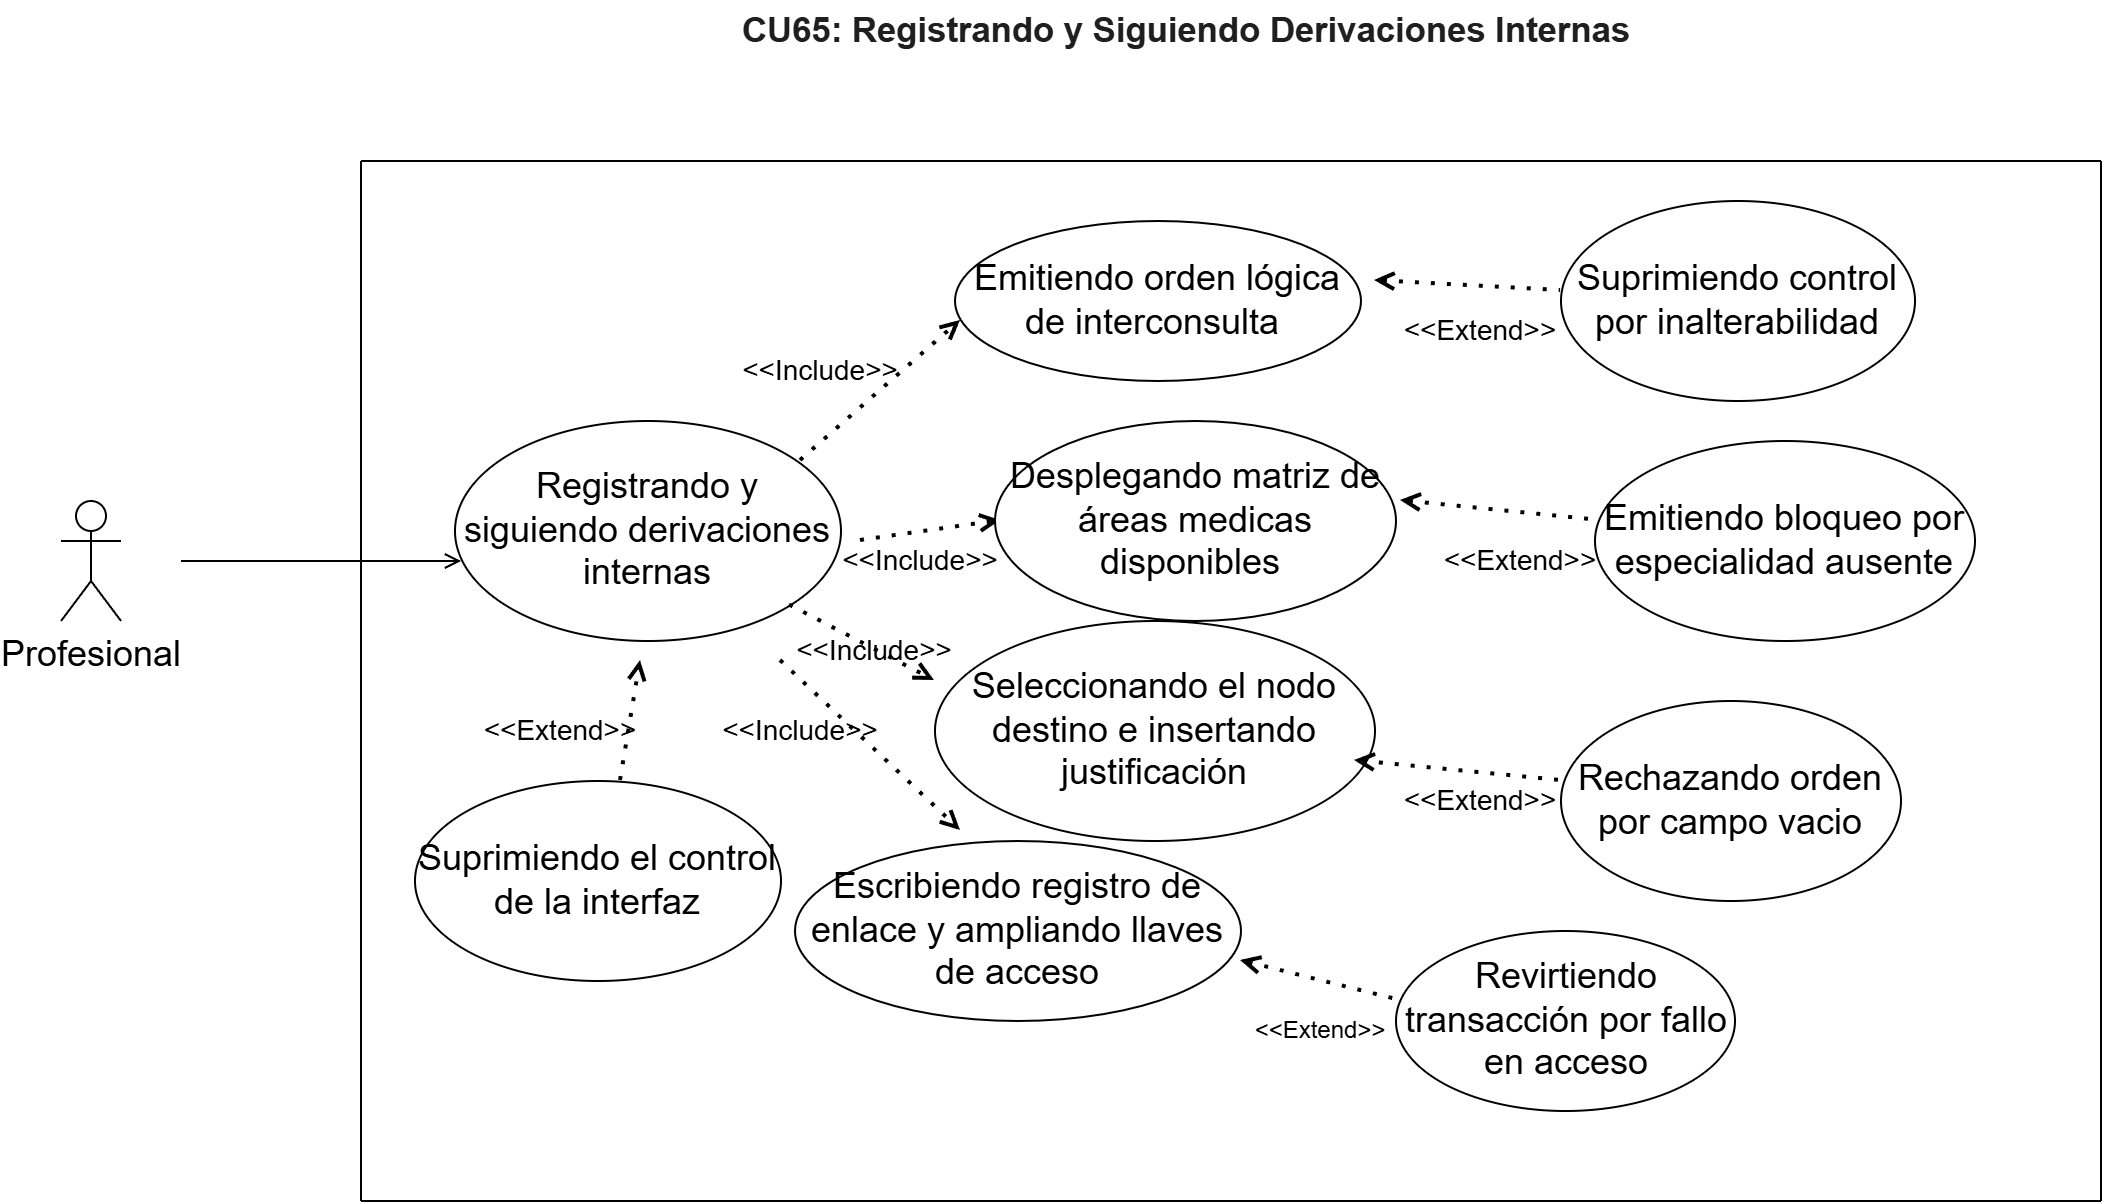

The diagram above was exported from draw.io. Its source (the exported page's mxGraphModel, read from the mxfile embedded in the PNG):
<mxGraphModel dx="2233" dy="826" grid="1" gridSize="10" guides="1" tooltips="1" connect="1" arrows="1" fold="1" page="1" pageScale="1" pageWidth="827" pageHeight="1169" math="0" shadow="0">
  <root>
    <mxCell id="0" />
    <mxCell id="1" parent="0" />
    <mxCell id="bG3ZIqvnIyhFx8ldiwux-1" parent="1" style="text;html=1;whiteSpace=wrap;strokeColor=none;fillColor=none;align=center;verticalAlign=middle;rounded=0;" value="&lt;span id=&quot;docs-internal-guid-3aa11812-7fff-455d-1244-86a7e0de65de&quot;&gt;&lt;span style=&quot;font-size: 13pt; font-family: Arial, sans-serif; color: rgb(31, 31, 31); background-color: transparent; font-weight: 700; font-variant-numeric: normal; font-variant-east-asian: normal; font-variant-alternates: normal; font-variant-position: normal; font-variant-emoji: normal; vertical-align: baseline; white-space-collapse: preserve;&quot;&gt;CU65: Registrando y Siguiendo Derivaciones Internas&lt;/span&gt;&lt;/span&gt;" vertex="1">
      <mxGeometry height="30" width="450" x="240.5" y="100" as="geometry" />
    </mxCell>
    <mxCell id="1adAz79wcZxZTs0teUZI-1" parent="1" style="shape=umlActor;verticalLabelPosition=bottom;verticalAlign=top;html=1;outlineConnect=0;" value="&lt;font style=&quot;font-size: 18px;&quot;&gt;Profesional&lt;/font&gt;" vertex="1">
      <mxGeometry height="60" width="30" x="-97" y="350" as="geometry" />
    </mxCell>
    <mxCell id="1adAz79wcZxZTs0teUZI-2" edge="1" parent="1" style="endArrow=none;html=1;rounded=0;" value="">
      <mxGeometry height="50" relative="1" width="50" as="geometry">
        <mxPoint x="53" y="700" as="sourcePoint" />
        <mxPoint x="923" y="700" as="targetPoint" />
      </mxGeometry>
    </mxCell>
    <mxCell id="1adAz79wcZxZTs0teUZI-3" edge="1" parent="1" style="endArrow=none;html=1;rounded=0;" value="">
      <mxGeometry height="50" relative="1" width="50" as="geometry">
        <mxPoint x="53" y="180" as="sourcePoint" />
        <mxPoint x="923" y="180" as="targetPoint" />
      </mxGeometry>
    </mxCell>
    <mxCell id="1adAz79wcZxZTs0teUZI-4" edge="1" parent="1" style="endArrow=none;html=1;rounded=0;" value="">
      <mxGeometry height="50" relative="1" width="50" as="geometry">
        <mxPoint x="53" y="180" as="sourcePoint" />
        <mxPoint x="53" y="700" as="targetPoint" />
      </mxGeometry>
    </mxCell>
    <mxCell id="1adAz79wcZxZTs0teUZI-5" edge="1" parent="1" style="endArrow=none;html=1;rounded=0;" value="">
      <mxGeometry height="50" relative="1" width="50" as="geometry">
        <mxPoint x="923" y="180" as="sourcePoint" />
        <mxPoint x="923" y="700" as="targetPoint" />
      </mxGeometry>
    </mxCell>
    <mxCell id="1adAz79wcZxZTs0teUZI-6" edge="1" parent="1" style="endArrow=open;html=1;rounded=0;endFill=0;" value="">
      <mxGeometry height="50" relative="1" width="50" as="geometry">
        <mxPoint x="-37" y="380" as="sourcePoint" />
        <mxPoint x="103" y="380" as="targetPoint" />
      </mxGeometry>
    </mxCell>
    <mxCell id="1adAz79wcZxZTs0teUZI-7" parent="1" style="ellipse;whiteSpace=wrap;html=1;" value="&lt;font style=&quot;font-size: 18px;&quot;&gt;Registrando y siguiendo derivaciones internas&lt;/font&gt;" vertex="1">
      <mxGeometry height="110" width="193" x="100" y="310" as="geometry" />
    </mxCell>
    <mxCell id="1adAz79wcZxZTs0teUZI-8" edge="1" parent="1" style="endArrow=open;dashed=1;html=1;dashPattern=1 3;strokeWidth=2;rounded=0;endFill=0;" value="">
      <mxGeometry height="50" relative="1" width="50" as="geometry">
        <mxPoint x="273" y="330" as="sourcePoint" />
        <mxPoint x="353" y="260" as="targetPoint" />
      </mxGeometry>
    </mxCell>
    <mxCell id="1adAz79wcZxZTs0teUZI-9" edge="1" parent="1" style="endArrow=open;dashed=1;html=1;dashPattern=1 3;strokeWidth=2;rounded=0;endFill=0;" value="">
      <mxGeometry height="50" relative="1" width="50" as="geometry">
        <mxPoint x="303" y="370" as="sourcePoint" />
        <mxPoint x="373" y="360" as="targetPoint" />
      </mxGeometry>
    </mxCell>
    <mxCell id="1adAz79wcZxZTs0teUZI-10" edge="1" parent="1" source="1adAz79wcZxZTs0teUZI-7" style="endArrow=open;dashed=1;html=1;dashPattern=1 3;strokeWidth=2;rounded=0;endFill=0;" value="">
      <mxGeometry height="50" relative="1" width="50" as="geometry">
        <mxPoint x="303" y="409" as="sourcePoint" />
        <mxPoint x="340" y="440" as="targetPoint" />
      </mxGeometry>
    </mxCell>
    <mxCell id="1adAz79wcZxZTs0teUZI-11" edge="1" parent="1" style="endArrow=open;dashed=1;html=1;dashPattern=1 3;strokeWidth=2;rounded=0;endFill=0;" value="">
      <mxGeometry height="50" relative="1" width="50" as="geometry">
        <mxPoint x="263" y="430" as="sourcePoint" />
        <mxPoint x="353" y="515" as="targetPoint" />
      </mxGeometry>
    </mxCell>
    <mxCell id="1adAz79wcZxZTs0teUZI-12" edge="1" parent="1" style="endArrow=open;dashed=1;html=1;dashPattern=1 3;strokeWidth=2;rounded=0;endFill=0;" value="">
      <mxGeometry height="50" relative="1" width="50" as="geometry">
        <mxPoint x="183" y="490" as="sourcePoint" />
        <mxPoint x="193" y="430" as="targetPoint" />
      </mxGeometry>
    </mxCell>
    <mxCell id="1adAz79wcZxZTs0teUZI-13" parent="1" style="ellipse;whiteSpace=wrap;html=1;" value="&lt;font style=&quot;font-size: 18px;&quot;&gt;Suprimiendo el control de la interfaz&lt;/font&gt;" vertex="1">
      <mxGeometry height="100" width="183" x="80" y="490" as="geometry" />
    </mxCell>
    <mxCell id="1adAz79wcZxZTs0teUZI-14" parent="1" style="ellipse;whiteSpace=wrap;html=1;" value="&lt;font style=&quot;font-size: 18px;&quot;&gt;Emitiendo orden lógica de interconsulta&amp;nbsp;&lt;/font&gt;" vertex="1">
      <mxGeometry height="80" width="203" x="350" y="210" as="geometry" />
    </mxCell>
    <mxCell id="1adAz79wcZxZTs0teUZI-15" parent="1" style="ellipse;whiteSpace=wrap;html=1;" value="&lt;font style=&quot;font-size: 18px;&quot;&gt;Desplegando matriz de áreas medicas disponibles&amp;nbsp;&lt;/font&gt;" vertex="1">
      <mxGeometry height="100" width="200.5" x="370" y="310" as="geometry" />
    </mxCell>
    <mxCell id="1adAz79wcZxZTs0teUZI-16" parent="1" style="ellipse;whiteSpace=wrap;html=1;" value="&lt;font style=&quot;font-size: 18px;&quot;&gt;Escribiendo registro de enlace y ampliando llaves de acceso&lt;/font&gt;" vertex="1">
      <mxGeometry height="90" width="223" x="270" y="520" as="geometry" />
    </mxCell>
    <mxCell id="1adAz79wcZxZTs0teUZI-17" parent="1" style="ellipse;whiteSpace=wrap;html=1;" value="&lt;font style=&quot;font-size: 18px;&quot;&gt;Rechazando orden por campo vacio&lt;/font&gt;" vertex="1">
      <mxGeometry height="100" width="170" x="653" y="450" as="geometry" />
    </mxCell>
    <mxCell id="1adAz79wcZxZTs0teUZI-18" parent="1" style="ellipse;whiteSpace=wrap;html=1;" value="&lt;font style=&quot;font-size: 18px;&quot;&gt;Emitiendo bloqueo por especialidad ausente&lt;/font&gt;" vertex="1">
      <mxGeometry height="100" width="190" x="670" y="320" as="geometry" />
    </mxCell>
    <mxCell id="1adAz79wcZxZTs0teUZI-19" parent="1" style="ellipse;whiteSpace=wrap;html=1;" value="&lt;font style=&quot;font-size: 18px;&quot;&gt;Seleccionando el nodo destino e insertando justificación&lt;/font&gt;" vertex="1">
      <mxGeometry height="110" width="220" x="340" y="410" as="geometry" />
    </mxCell>
    <mxCell id="1adAz79wcZxZTs0teUZI-20" parent="1" style="ellipse;whiteSpace=wrap;html=1;" value="&lt;font style=&quot;font-size: 18px;&quot;&gt;Suprimiendo control por inalterabilidad&lt;/font&gt;" vertex="1">
      <mxGeometry height="100" width="177" x="653" y="200" as="geometry" />
    </mxCell>
    <mxCell id="1adAz79wcZxZTs0teUZI-21" parent="1" style="ellipse;whiteSpace=wrap;html=1;" value="&lt;font style=&quot;font-size: 18px;&quot;&gt;Revirtiendo transacción por fallo en acceso&lt;/font&gt;" vertex="1">
      <mxGeometry height="90" width="169.5" x="570.5" y="565" as="geometry" />
    </mxCell>
    <mxCell id="1adAz79wcZxZTs0teUZI-22" edge="1" parent="1" style="endArrow=none;dashed=1;html=1;dashPattern=1 3;strokeWidth=2;rounded=0;startArrow=open;startFill=0;" value="">
      <mxGeometry height="50" relative="1" width="50" as="geometry">
        <mxPoint x="573" y="350" as="sourcePoint" />
        <mxPoint x="673" y="360" as="targetPoint" />
      </mxGeometry>
    </mxCell>
    <mxCell id="1adAz79wcZxZTs0teUZI-23" edge="1" parent="1" style="endArrow=none;dashed=1;html=1;dashPattern=1 3;strokeWidth=2;rounded=0;startArrow=open;startFill=0;" value="">
      <mxGeometry height="50" relative="1" width="50" as="geometry">
        <mxPoint x="560" y="240" as="sourcePoint" />
        <mxPoint x="653" y="245" as="targetPoint" />
      </mxGeometry>
    </mxCell>
    <mxCell id="1adAz79wcZxZTs0teUZI-24" edge="1" parent="1" style="endArrow=none;dashed=1;html=1;dashPattern=1 3;strokeWidth=2;rounded=0;startArrow=open;startFill=0;" value="">
      <mxGeometry height="50" relative="1" width="50" as="geometry">
        <mxPoint x="550" y="480" as="sourcePoint" />
        <mxPoint x="653" y="490" as="targetPoint" />
      </mxGeometry>
    </mxCell>
    <mxCell id="1adAz79wcZxZTs0teUZI-25" edge="1" parent="1" style="endArrow=none;dashed=1;html=1;dashPattern=1 3;strokeWidth=2;rounded=0;startArrow=open;startFill=0;" value="">
      <mxGeometry height="50" relative="1" width="50" as="geometry">
        <mxPoint x="493" y="580" as="sourcePoint" />
        <mxPoint x="573" y="600" as="targetPoint" />
      </mxGeometry>
    </mxCell>
    <mxCell id="1adAz79wcZxZTs0teUZI-26" parent="1" style="text;html=1;whiteSpace=wrap;strokeColor=none;fillColor=none;align=center;verticalAlign=middle;rounded=0;" value="&lt;font style=&quot;font-size: 14px;&quot;&gt;&amp;lt;&amp;lt;Include&amp;gt;&amp;gt;&lt;/font&gt;" vertex="1">
      <mxGeometry height="30" width="60" x="243" y="450" as="geometry" />
    </mxCell>
    <mxCell id="1adAz79wcZxZTs0teUZI-27" parent="1" style="text;html=1;whiteSpace=wrap;strokeColor=none;fillColor=none;align=center;verticalAlign=middle;rounded=0;" value="&lt;font style=&quot;font-size: 14px;&quot;&gt;&amp;lt;&amp;lt;Include&amp;gt;&amp;gt;&lt;/font&gt;" vertex="1">
      <mxGeometry height="30" width="60" x="303" y="365" as="geometry" />
    </mxCell>
    <mxCell id="1adAz79wcZxZTs0teUZI-28" parent="1" style="text;html=1;whiteSpace=wrap;strokeColor=none;fillColor=none;align=center;verticalAlign=middle;rounded=0;" value="&lt;font style=&quot;font-size: 14px;&quot;&gt;&amp;lt;&amp;lt;Include&amp;gt;&amp;gt;&lt;/font&gt;" vertex="1">
      <mxGeometry height="30" width="60" x="280" y="410" as="geometry" />
    </mxCell>
    <mxCell id="1adAz79wcZxZTs0teUZI-29" parent="1" style="text;html=1;whiteSpace=wrap;strokeColor=none;fillColor=none;align=center;verticalAlign=middle;rounded=0;" value="&lt;font style=&quot;font-size: 14px;&quot;&gt;&amp;lt;&amp;lt;Include&amp;gt;&amp;gt;&lt;/font&gt;" vertex="1">
      <mxGeometry height="30" width="60" x="253" y="270" as="geometry" />
    </mxCell>
    <mxCell id="1adAz79wcZxZTs0teUZI-30" parent="1" style="text;html=1;whiteSpace=wrap;strokeColor=none;fillColor=none;align=center;verticalAlign=middle;rounded=0;" value="&lt;font style=&quot;font-size: 14px;&quot;&gt;&amp;lt;&amp;lt;Extend&amp;gt;&amp;gt;&lt;/font&gt;" vertex="1">
      <mxGeometry height="30" width="60" x="583" y="250" as="geometry" />
    </mxCell>
    <mxCell id="1adAz79wcZxZTs0teUZI-31" parent="1" style="text;html=1;whiteSpace=wrap;strokeColor=none;fillColor=none;align=center;verticalAlign=middle;rounded=0;" value="&lt;font style=&quot;font-size: 14px;&quot;&gt;&amp;lt;&amp;lt;Extend&amp;gt;&amp;gt;&lt;/font&gt;" vertex="1">
      <mxGeometry height="30" width="60" x="123" y="450" as="geometry" />
    </mxCell>
    <mxCell id="1adAz79wcZxZTs0teUZI-32" parent="1" style="text;html=1;whiteSpace=wrap;strokeColor=none;fillColor=none;align=center;verticalAlign=middle;rounded=0;" value="&amp;lt;&amp;lt;Extend&amp;gt;&amp;gt;" vertex="1">
      <mxGeometry height="30" width="60" x="503" y="600" as="geometry" />
    </mxCell>
    <mxCell id="1adAz79wcZxZTs0teUZI-33" parent="1" style="text;html=1;whiteSpace=wrap;strokeColor=none;fillColor=none;align=center;verticalAlign=middle;rounded=0;" value="&lt;font style=&quot;font-size: 14px;&quot;&gt;&amp;lt;&amp;lt;Extend&amp;gt;&amp;gt;&lt;/font&gt;" vertex="1">
      <mxGeometry height="30" width="60" x="583" y="485" as="geometry" />
    </mxCell>
    <mxCell id="1adAz79wcZxZTs0teUZI-34" parent="1" style="text;html=1;whiteSpace=wrap;strokeColor=none;fillColor=none;align=center;verticalAlign=middle;rounded=0;" value="&lt;font style=&quot;font-size: 14px;&quot;&gt;&amp;lt;&amp;lt;Extend&amp;gt;&amp;gt;&lt;/font&gt;" vertex="1">
      <mxGeometry height="30" width="60" x="603" y="365" as="geometry" />
    </mxCell>
  </root>
</mxGraphModel>